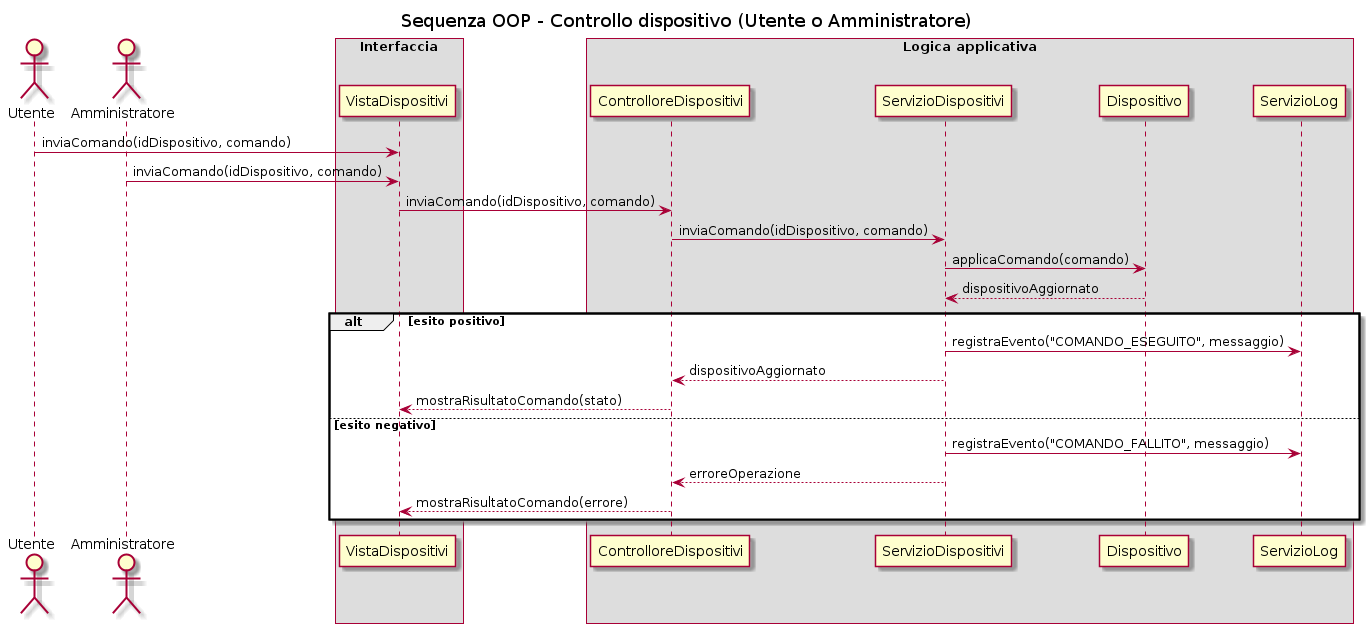

The diagram above was rendered by PlantUML. Its source (embedded in the PNG):
@startuml
title Sequenza OOP - Controllo dispositivo (Utente o Amministratore)

actor Utente
actor Amministratore

box "Interfaccia"
participant "VistaDispositivi" as VistaDispositivi
end box

box "Logica applicativa"
participant "ControlloreDispositivi" as ControlloreDispositivi
participant "ServizioDispositivi" as ServizioDispositivi
participant "Dispositivo" as Dispositivo
participant "ServizioLog" as ServizioLog
end box

Utente -> VistaDispositivi : inviaComando(idDispositivo, comando)
Amministratore -> VistaDispositivi : inviaComando(idDispositivo, comando)
VistaDispositivi -> ControlloreDispositivi : inviaComando(idDispositivo, comando)
ControlloreDispositivi -> ServizioDispositivi : inviaComando(idDispositivo, comando)
ServizioDispositivi -> Dispositivo : applicaComando(comando)
Dispositivo --> ServizioDispositivi : dispositivoAggiornato

alt esito positivo
  ServizioDispositivi -> ServizioLog : registraEvento("COMANDO_ESEGUITO", messaggio)
  ServizioDispositivi --> ControlloreDispositivi : dispositivoAggiornato
  ControlloreDispositivi --> VistaDispositivi : mostraRisultatoComando(stato)
else esito negativo
  ServizioDispositivi -> ServizioLog : registraEvento("COMANDO_FALLITO", messaggio)
  ServizioDispositivi --> ControlloreDispositivi : erroreOperazione
  ControlloreDispositivi --> VistaDispositivi : mostraRisultatoComando(errore)
end
@enduml